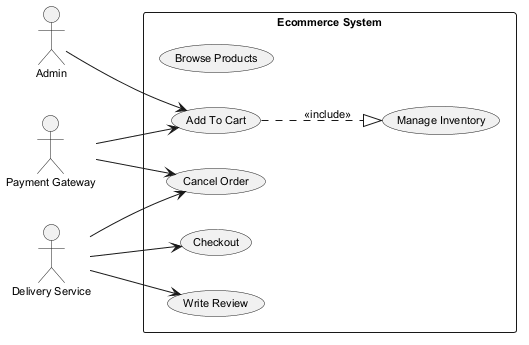

The diagram above was rendered by PlantUML. Its source (embedded in the PNG):
@startuml
skinparam backgroundColor #FFFFFF
skinparam classBackgroundColor #E8F4FA
skinparam classBorderColor #2C7DA0
skinparam defaultFontSize 11
left to right direction
actor "Payment Gateway" as PaymentGateway
actor "Delivery Service" as DeliveryService
actor "Admin" as Admin
rectangle "Ecommerce System" {
  usecase "Browse Products" as UC_BrowseProducts
  usecase "Manage Inventory" as UC_ManageInventory
  usecase "Write Review" as UC_WriteReview
  usecase "Add To Cart" as UC_AddToCart
  usecase "Cancel Order" as UC_CancelOrder
  usecase "Checkout" as UC_Checkout
}
PaymentGateway --> UC_AddToCart
PaymentGateway --> UC_CancelOrder
DeliveryService --> UC_CancelOrder
DeliveryService --> UC_Checkout
DeliveryService --> UC_WriteReview
Admin --> UC_AddToCart
UC_AddToCart ..|> UC_ManageInventory : <<include>>
@enduml